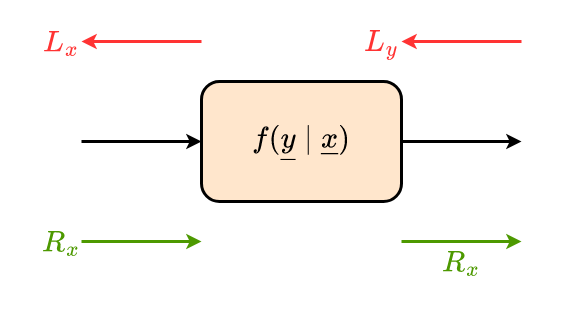

The diagram above was exported from draw.io. Its source (the exported page's mxGraphModel, read from the mxfile embedded in the PNG):
<mxGraphModel dx="2066" dy="1072" grid="1" gridSize="10" guides="1" tooltips="1" connect="1" arrows="1" fold="1" page="1" pageScale="1" pageWidth="3300" pageHeight="2339" math="1" shadow="0">
  <root>
    <mxCell id="aJnQBaYDX4nRSQtzEWFw-0" />
    <mxCell id="aJnQBaYDX4nRSQtzEWFw-1" parent="aJnQBaYDX4nRSQtzEWFw-0" />
    <mxCell id="i36gdwRRb8EJONn6ljGO-4" value="" style="rounded=0;whiteSpace=wrap;html=1;fontFamily=Times New Roman;fontSize=30;fontColor=#000000;strokeColor=none;strokeWidth=3;fillColor=none;" vertex="1" parent="aJnQBaYDX4nRSQtzEWFw-1">
      <mxGeometry x="720" y="320" width="560" height="320" as="geometry" />
    </mxCell>
    <mxCell id="aJnQBaYDX4nRSQtzEWFw-3" style="edgeStyle=none;rounded=0;orthogonalLoop=1;jettySize=auto;html=1;entryX=0;entryY=0.5;entryDx=0;entryDy=0;fontFamily=Times New Roman;fontSize=30;fontColor=#000000;strokeWidth=3;" edge="1" parent="aJnQBaYDX4nRSQtzEWFw-1" target="aJnQBaYDX4nRSQtzEWFw-6">
      <mxGeometry relative="1" as="geometry">
        <mxPoint x="800" y="460" as="sourcePoint" />
      </mxGeometry>
    </mxCell>
    <mxCell id="aJnQBaYDX4nRSQtzEWFw-5" style="edgeStyle=none;rounded=0;orthogonalLoop=1;jettySize=auto;html=1;entryX=0;entryY=0.5;entryDx=0;entryDy=0;fontFamily=Times New Roman;fontSize=30;fontColor=#000000;strokeWidth=3;" edge="1" parent="aJnQBaYDX4nRSQtzEWFw-1" source="aJnQBaYDX4nRSQtzEWFw-6">
      <mxGeometry relative="1" as="geometry">
        <mxPoint x="1240" y="460" as="targetPoint" />
      </mxGeometry>
    </mxCell>
    <mxCell id="aJnQBaYDX4nRSQtzEWFw-6" value="\(f(\underline{y} \mid\underline{x}&lt;br&gt;)\)" style="rounded=1;whiteSpace=wrap;html=1;fillColor=#ffe6cc;strokeColor=default;strokeWidth=3;fontSize=30;fontFamily=Times New Roman;" vertex="1" parent="aJnQBaYDX4nRSQtzEWFw-1">
      <mxGeometry x="920" y="400" width="200" height="120" as="geometry" />
    </mxCell>
    <mxCell id="aJnQBaYDX4nRSQtzEWFw-9" value="" style="endArrow=classic;html=1;rounded=0;fontFamily=Times New Roman;fontSize=30;fontColor=#000000;strokeWidth=3;strokeColor=#4D9900;" edge="1" parent="aJnQBaYDX4nRSQtzEWFw-1">
      <mxGeometry width="50" height="50" relative="1" as="geometry">
        <mxPoint x="800" y="560" as="sourcePoint" />
        <mxPoint x="920" y="560" as="targetPoint" />
      </mxGeometry>
    </mxCell>
    <mxCell id="aJnQBaYDX4nRSQtzEWFw-10" value="\(R_x\)" style="text;html=1;strokeColor=none;fillColor=none;align=center;verticalAlign=middle;whiteSpace=wrap;rounded=0;fontFamily=Times New Roman;fontSize=30;fontColor=#4D9900;" vertex="1" parent="aJnQBaYDX4nRSQtzEWFw-1">
      <mxGeometry x="760" y="540" width="40" height="40" as="geometry" />
    </mxCell>
    <mxCell id="aJnQBaYDX4nRSQtzEWFw-11" value="" style="endArrow=classic;html=1;rounded=0;fontFamily=Times New Roman;fontSize=30;fontColor=#000000;strokeWidth=3;strokeColor=#FF3333;" edge="1" parent="aJnQBaYDX4nRSQtzEWFw-1">
      <mxGeometry width="50" height="50" relative="1" as="geometry">
        <mxPoint x="1240" y="360" as="sourcePoint" />
        <mxPoint x="1120" y="360" as="targetPoint" />
      </mxGeometry>
    </mxCell>
    <mxCell id="aJnQBaYDX4nRSQtzEWFw-12" value="\(L_y\)" style="text;html=1;strokeColor=none;fillColor=none;align=center;verticalAlign=middle;whiteSpace=wrap;rounded=0;fontFamily=Times New Roman;fontSize=30;fontColor=#FF3333;" vertex="1" parent="aJnQBaYDX4nRSQtzEWFw-1">
      <mxGeometry x="1080" y="340" width="40" height="40" as="geometry" />
    </mxCell>
    <mxCell id="i36gdwRRb8EJONn6ljGO-0" value="" style="endArrow=classic;html=1;rounded=0;fontFamily=Times New Roman;fontSize=30;fontColor=#000000;strokeWidth=3;strokeColor=#FF3333;" edge="1" parent="aJnQBaYDX4nRSQtzEWFw-1">
      <mxGeometry width="50" height="50" relative="1" as="geometry">
        <mxPoint x="920" y="360" as="sourcePoint" />
        <mxPoint x="800" y="360" as="targetPoint" />
      </mxGeometry>
    </mxCell>
    <mxCell id="i36gdwRRb8EJONn6ljGO-1" value="\(L_x\)" style="text;html=1;strokeColor=none;fillColor=none;align=center;verticalAlign=middle;whiteSpace=wrap;rounded=0;fontFamily=Times New Roman;fontSize=30;fontColor=#FF3333;" vertex="1" parent="aJnQBaYDX4nRSQtzEWFw-1">
      <mxGeometry x="760" y="340" width="40" height="40" as="geometry" />
    </mxCell>
    <mxCell id="i36gdwRRb8EJONn6ljGO-2" value="" style="endArrow=classic;html=1;rounded=0;fontFamily=Times New Roman;fontSize=30;fontColor=#000000;strokeWidth=3;strokeColor=#4D9900;" edge="1" parent="aJnQBaYDX4nRSQtzEWFw-1">
      <mxGeometry width="50" height="50" relative="1" as="geometry">
        <mxPoint x="1120" y="560" as="sourcePoint" />
        <mxPoint x="1240" y="560" as="targetPoint" />
      </mxGeometry>
    </mxCell>
    <mxCell id="i36gdwRRb8EJONn6ljGO-3" value="\(R_x\)" style="text;html=1;strokeColor=none;fillColor=none;align=center;verticalAlign=middle;whiteSpace=wrap;rounded=0;fontFamily=Times New Roman;fontSize=30;fontColor=#4D9900;" vertex="1" parent="aJnQBaYDX4nRSQtzEWFw-1">
      <mxGeometry x="1160" y="560" width="40" height="40" as="geometry" />
    </mxCell>
  </root>
</mxGraphModel>